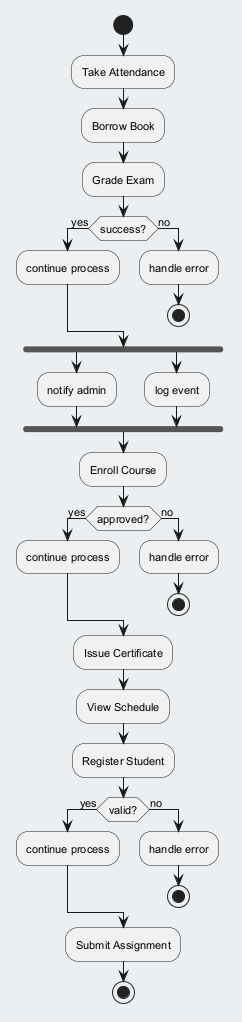

The diagram above was rendered by PlantUML. Its source (embedded in the PNG):
@startuml
skinparam backgroundColor #ECEFF1
skinparam classBackgroundColor #FFFFFF
skinparam classBorderColor #455A64
skinparam defaultFontSize 11
start
:Take Attendance;
:Borrow Book;
:Grade Exam;
if (success?) then (yes)
:continue process;
else (no)
:handle error;
stop
endif
fork
:notify admin;
fork again
:log event;
end fork
:Enroll Course;
if (approved?) then (yes)
:continue process;
else (no)
:handle error;
stop
endif
:Issue Certificate;
:View Schedule;
:Register Student;
if (valid?) then (yes)
:continue process;
else (no)
:handle error;
stop
endif
:Submit Assignment;
stop
@enduml